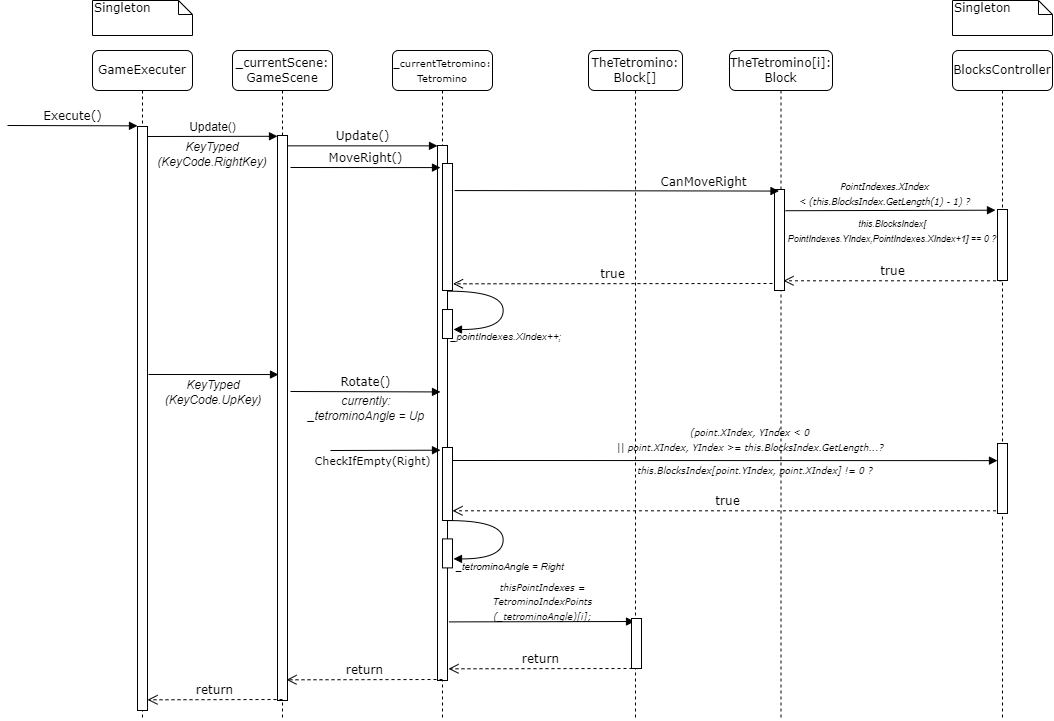

The diagram above was exported from draw.io. Its source (the exported page's mxGraphModel, read from the mxfile embedded in the PNG):
<mxGraphModel dx="913" dy="489" grid="1" gridSize="10" guides="1" tooltips="1" connect="1" arrows="1" fold="1" page="1" pageScale="1" pageWidth="1100" pageHeight="850" background="none" math="0" shadow="0">
  <root>
    <mxCell id="0" />
    <mxCell id="1" parent="0" />
    <mxCell id="7baba1c4bc27f4b0-2" value="_currentScene: GameScene" style="shape=umlLifeline;perimeter=lifelinePerimeter;whiteSpace=wrap;html=1;container=1;collapsible=0;recursiveResize=0;outlineConnect=0;rounded=1;shadow=0;comic=0;labelBackgroundColor=none;strokeWidth=1;fontFamily=Verdana;fontSize=12;align=center;" parent="1" vertex="1">
      <mxGeometry x="240" y="80" width="100" height="670" as="geometry" />
    </mxCell>
    <mxCell id="7baba1c4bc27f4b0-10" value="" style="html=1;points=[];perimeter=orthogonalPerimeter;rounded=0;shadow=0;comic=0;labelBackgroundColor=none;strokeWidth=1;fontFamily=Verdana;fontSize=12;align=center;" parent="7baba1c4bc27f4b0-2" vertex="1">
      <mxGeometry x="45" y="85" width="10" height="565" as="geometry" />
    </mxCell>
    <mxCell id="7baba1c4bc27f4b0-3" value="&lt;font style=&quot;font-size: 10px;&quot;&gt;_currentTetromino:&lt;br&gt;Tetromino&lt;/font&gt;" style="shape=umlLifeline;perimeter=lifelinePerimeter;whiteSpace=wrap;html=1;container=1;collapsible=0;recursiveResize=0;outlineConnect=0;rounded=1;shadow=0;comic=0;labelBackgroundColor=none;strokeWidth=1;fontFamily=Verdana;fontSize=12;align=center;" parent="1" vertex="1">
      <mxGeometry x="400" y="80" width="100" height="670" as="geometry" />
    </mxCell>
    <mxCell id="7baba1c4bc27f4b0-13" value="" style="html=1;points=[];perimeter=orthogonalPerimeter;rounded=0;shadow=0;comic=0;labelBackgroundColor=none;strokeWidth=1;fontFamily=Verdana;fontSize=12;align=center;" parent="7baba1c4bc27f4b0-3" vertex="1">
      <mxGeometry x="45" y="95" width="10" height="535" as="geometry" />
    </mxCell>
    <mxCell id="EDQwWgII8SsEnduEfPUr-5" value="" style="html=1;points=[];perimeter=orthogonalPerimeter;rounded=0;shadow=0;comic=0;labelBackgroundColor=none;strokeWidth=1;fontFamily=Verdana;fontSize=12;align=center;" parent="7baba1c4bc27f4b0-3" vertex="1">
      <mxGeometry x="50" y="113" width="10" height="127" as="geometry" />
    </mxCell>
    <mxCell id="EDQwWgII8SsEnduEfPUr-10" value="" style="html=1;points=[];perimeter=orthogonalPerimeter;rounded=0;shadow=0;comic=0;labelBackgroundColor=none;strokeWidth=1;fontFamily=Verdana;fontSize=12;align=center;" parent="7baba1c4bc27f4b0-3" vertex="1">
      <mxGeometry x="50" y="259" width="10" height="29" as="geometry" />
    </mxCell>
    <mxCell id="xECrbTyybL0EvQEpkT_S-8" value="" style="html=1;points=[];perimeter=orthogonalPerimeter;rounded=0;shadow=0;comic=0;labelBackgroundColor=none;strokeWidth=1;fontFamily=Verdana;fontSize=12;align=center;" vertex="1" parent="7baba1c4bc27f4b0-3">
      <mxGeometry x="50" y="397" width="10" height="73" as="geometry" />
    </mxCell>
    <mxCell id="7baba1c4bc27f4b0-4" value="TheTetromino: Block[]" style="shape=umlLifeline;perimeter=lifelinePerimeter;whiteSpace=wrap;html=1;container=1;collapsible=0;recursiveResize=0;outlineConnect=0;rounded=1;shadow=0;comic=0;labelBackgroundColor=none;strokeWidth=1;fontFamily=Verdana;fontSize=12;align=center;" parent="1" vertex="1">
      <mxGeometry x="596" y="80" width="94" height="670" as="geometry" />
    </mxCell>
    <mxCell id="EDQwWgII8SsEnduEfPUr-12" value="&lt;i style=&quot;font-size: 9px;&quot;&gt;thisPointIndexes = &lt;br&gt;TetrominoIndexPoints&lt;br&gt;(_tetrominoAngle)[i];&lt;/i&gt;" style="html=1;verticalAlign=bottom;endArrow=block;entryX=0;entryY=0;labelBackgroundColor=none;fontFamily=Verdana;fontSize=12;edgeStyle=elbowEdgeStyle;elbow=vertical;exitX=1.185;exitY=0.782;exitDx=0;exitDy=0;exitPerimeter=0;" parent="7baba1c4bc27f4b0-4" edge="1">
      <mxGeometry x="0.008" y="-4" relative="1" as="geometry">
        <mxPoint x="-139.1500000000001" y="571.4000000000001" as="sourcePoint" />
        <mxPoint x="46" y="570.5" as="targetPoint" />
        <mxPoint as="offset" />
      </mxGeometry>
    </mxCell>
    <mxCell id="7rQAchDwiQ99QMkRqiyw-3" value="true" style="html=1;verticalAlign=bottom;endArrow=open;dashed=1;endSize=8;labelBackgroundColor=none;fontFamily=Verdana;fontSize=12;edgeStyle=elbowEdgeStyle;elbow=vertical;" parent="7baba1c4bc27f4b0-4" edge="1">
      <mxGeometry relative="1" as="geometry">
        <mxPoint x="-135.5" y="233" as="targetPoint" />
        <Array as="points">
          <mxPoint x="220.65999999999985" y="233.29999999999995" />
        </Array>
        <mxPoint x="184" y="233" as="sourcePoint" />
      </mxGeometry>
    </mxCell>
    <mxCell id="xECrbTyybL0EvQEpkT_S-13" value="&lt;i style=&quot;border-color: var(--border-color); font-family: Verdana; font-size: 9px;&quot;&gt;(point.XIndex, YIndex &amp;lt; 0&lt;br style=&quot;border-color: var(--border-color);&quot;&gt;|| point.XIndex, Y&lt;/i&gt;&lt;i style=&quot;border-color: var(--border-color); font-family: Verdana; font-size: 9px;&quot;&gt;Index&amp;nbsp;&lt;/i&gt;&lt;i style=&quot;border-color: var(--border-color); font-family: Verdana; font-size: 9px;&quot;&gt;&amp;gt;= this.BlocksIndex.GetLength...?&lt;/i&gt;" style="text;html=1;strokeColor=none;fillColor=none;align=center;verticalAlign=middle;whiteSpace=wrap;rounded=0;" vertex="1" parent="7baba1c4bc27f4b0-4">
      <mxGeometry x="-56" y="374" width="436" height="30" as="geometry" />
    </mxCell>
    <mxCell id="xECrbTyybL0EvQEpkT_S-15" value="true" style="html=1;verticalAlign=bottom;endArrow=open;dashed=1;endSize=8;labelBackgroundColor=none;fontFamily=Verdana;fontSize=12;edgeStyle=elbowEdgeStyle;elbow=vertical;" edge="1" parent="7baba1c4bc27f4b0-4">
      <mxGeometry relative="1" as="geometry">
        <mxPoint x="-136" y="460" as="targetPoint" />
        <Array as="points">
          <mxPoint x="220.15999999999985" y="460.29999999999995" />
        </Array>
        <mxPoint x="413.5000000000002" y="460.29999999999995" as="sourcePoint" />
      </mxGeometry>
    </mxCell>
    <mxCell id="7baba1c4bc27f4b0-5" value="TheTetromino[i]: Block" style="shape=umlLifeline;perimeter=lifelinePerimeter;whiteSpace=wrap;html=1;container=1;collapsible=0;recursiveResize=0;outlineConnect=0;rounded=1;shadow=0;comic=0;labelBackgroundColor=none;strokeWidth=1;fontFamily=Verdana;fontSize=12;align=center;" parent="1" vertex="1">
      <mxGeometry x="737" y="80" width="103" height="670" as="geometry" />
    </mxCell>
    <mxCell id="EDQwWgII8SsEnduEfPUr-15" value="" style="html=1;points=[];perimeter=orthogonalPerimeter;rounded=0;shadow=0;comic=0;labelBackgroundColor=none;strokeWidth=1;fontFamily=Verdana;fontSize=12;align=center;" parent="7baba1c4bc27f4b0-5" vertex="1">
      <mxGeometry x="45" y="139" width="10" height="101" as="geometry" />
    </mxCell>
    <mxCell id="xECrbTyybL0EvQEpkT_S-14" value="&lt;font size=&quot;1&quot; face=&quot;Verdana&quot;&gt;&lt;i style=&quot;font-size: 9px;&quot;&gt;this.BlocksIndex[point.YIndex, point.XIndex] != 0 ?&lt;/i&gt;&lt;/font&gt;" style="text;html=1;strokeColor=none;fillColor=none;align=center;verticalAlign=middle;whiteSpace=wrap;rounded=0;" vertex="1" parent="7baba1c4bc27f4b0-5">
      <mxGeometry x="-192" y="405" width="436" height="30" as="geometry" />
    </mxCell>
    <mxCell id="7baba1c4bc27f4b0-7" value="BlocksController" style="shape=umlLifeline;perimeter=lifelinePerimeter;whiteSpace=wrap;html=1;container=1;collapsible=0;recursiveResize=0;outlineConnect=0;rounded=1;shadow=0;comic=0;labelBackgroundColor=none;strokeWidth=1;fontFamily=Verdana;fontSize=12;align=center;" parent="1" vertex="1">
      <mxGeometry x="960" y="80" width="100" height="670" as="geometry" />
    </mxCell>
    <mxCell id="EDQwWgII8SsEnduEfPUr-18" value="" style="html=1;points=[];perimeter=orthogonalPerimeter;rounded=0;shadow=0;comic=0;labelBackgroundColor=none;strokeWidth=1;fontFamily=Verdana;fontSize=12;align=center;" parent="7baba1c4bc27f4b0-7" vertex="1">
      <mxGeometry x="45" y="159" width="10" height="71" as="geometry" />
    </mxCell>
    <mxCell id="xECrbTyybL0EvQEpkT_S-11" value="" style="html=1;points=[];perimeter=orthogonalPerimeter;rounded=0;shadow=0;comic=0;labelBackgroundColor=none;strokeWidth=1;fontFamily=Verdana;fontSize=12;align=center;" vertex="1" parent="7baba1c4bc27f4b0-7">
      <mxGeometry x="45" y="393" width="10" height="70" as="geometry" />
    </mxCell>
    <mxCell id="xECrbTyybL0EvQEpkT_S-12" value="&lt;font style=&quot;font-size: 9px;&quot;&gt;&lt;i&gt;&lt;br&gt;&lt;/i&gt;&lt;/font&gt;" style="html=1;verticalAlign=bottom;endArrow=block;labelBackgroundColor=none;fontFamily=Verdana;fontSize=12;edgeStyle=elbowEdgeStyle;elbow=vertical;" edge="1" parent="7baba1c4bc27f4b0-7">
      <mxGeometry x="-0.0627" relative="1" as="geometry">
        <mxPoint x="-500" y="410" as="sourcePoint" />
        <mxPoint x="45" y="410.22" as="targetPoint" />
        <mxPoint as="offset" />
      </mxGeometry>
    </mxCell>
    <mxCell id="7baba1c4bc27f4b0-8" value="GameExecuter" style="shape=umlLifeline;perimeter=lifelinePerimeter;whiteSpace=wrap;html=1;container=1;collapsible=0;recursiveResize=0;outlineConnect=0;rounded=1;shadow=0;comic=0;labelBackgroundColor=none;strokeWidth=1;fontFamily=Verdana;fontSize=12;align=center;" parent="1" vertex="1">
      <mxGeometry x="100" y="80" width="100" height="670" as="geometry" />
    </mxCell>
    <mxCell id="7baba1c4bc27f4b0-9" value="" style="html=1;points=[];perimeter=orthogonalPerimeter;rounded=0;shadow=0;comic=0;labelBackgroundColor=none;strokeWidth=1;fontFamily=Verdana;fontSize=12;align=center;" parent="7baba1c4bc27f4b0-8" vertex="1">
      <mxGeometry x="45" y="76" width="10" height="584" as="geometry" />
    </mxCell>
    <mxCell id="EDQwWgII8SsEnduEfPUr-1" value="Execute()" style="html=1;verticalAlign=bottom;endArrow=block;entryX=0;entryY=0;labelBackgroundColor=none;fontFamily=Verdana;fontSize=12;edgeStyle=elbowEdgeStyle;elbow=vertical;" parent="7baba1c4bc27f4b0-8" edge="1">
      <mxGeometry relative="1" as="geometry">
        <mxPoint x="-85" y="75" as="sourcePoint" />
        <mxPoint x="45" y="75" as="targetPoint" />
      </mxGeometry>
    </mxCell>
    <mxCell id="xECrbTyybL0EvQEpkT_S-3" value="return" style="html=1;verticalAlign=bottom;endArrow=open;dashed=1;endSize=8;labelBackgroundColor=none;fontFamily=Verdana;fontSize=12;edgeStyle=elbowEdgeStyle;elbow=vertical;entryX=1.384;entryY=0.849;entryDx=0;entryDy=0;entryPerimeter=0;" edge="1" parent="7baba1c4bc27f4b0-8">
      <mxGeometry relative="1" as="geometry">
        <mxPoint x="54.999999999999886" y="649.005" as="targetPoint" />
        <Array as="points">
          <mxPoint x="268.15999999999997" y="649.31" />
          <mxPoint x="298.15999999999985" y="649.31" />
        </Array>
        <mxPoint x="190" y="649" as="sourcePoint" />
      </mxGeometry>
    </mxCell>
    <mxCell id="7baba1c4bc27f4b0-16" value="" style="html=1;points=[];perimeter=orthogonalPerimeter;rounded=0;shadow=0;comic=0;labelBackgroundColor=none;strokeWidth=1;fontFamily=Verdana;fontSize=12;align=center;" parent="1" vertex="1">
      <mxGeometry x="639" y="648" width="10" height="50" as="geometry" />
    </mxCell>
    <mxCell id="7baba1c4bc27f4b0-11" value="&lt;span style=&quot;border-color: var(--border-color); font-family: Helvetica;&quot;&gt;&lt;font style=&quot;border-color: var(--border-color); font-size: 12px;&quot;&gt;Update()&lt;/font&gt;&lt;/span&gt;" style="html=1;verticalAlign=bottom;endArrow=block;entryX=0;entryY=0;labelBackgroundColor=none;fontFamily=Verdana;fontSize=12;edgeStyle=elbowEdgeStyle;elbow=vertical;" parent="1" edge="1">
      <mxGeometry relative="1" as="geometry">
        <mxPoint x="155" y="166" as="sourcePoint" />
        <mxPoint x="285" y="166" as="targetPoint" />
      </mxGeometry>
    </mxCell>
    <mxCell id="7baba1c4bc27f4b0-14" value="Update()" style="html=1;verticalAlign=bottom;endArrow=block;entryX=0;entryY=0;labelBackgroundColor=none;fontFamily=Verdana;fontSize=12;edgeStyle=elbowEdgeStyle;elbow=vertical;" parent="1" source="7baba1c4bc27f4b0-10" target="7baba1c4bc27f4b0-13" edge="1">
      <mxGeometry relative="1" as="geometry">
        <mxPoint x="370" y="175" as="sourcePoint" />
      </mxGeometry>
    </mxCell>
    <mxCell id="7baba1c4bc27f4b0-40" value="Singleton" style="shape=note;whiteSpace=wrap;html=1;size=14;verticalAlign=top;align=left;spacingTop=-6;rounded=0;shadow=0;comic=0;labelBackgroundColor=none;strokeWidth=1;fontFamily=Verdana;fontSize=12" parent="1" vertex="1">
      <mxGeometry x="100" y="30" width="100" height="35" as="geometry" />
    </mxCell>
    <mxCell id="7baba1c4bc27f4b0-46" value="Singleton" style="shape=note;whiteSpace=wrap;html=1;size=14;verticalAlign=top;align=left;spacingTop=-6;rounded=0;shadow=0;comic=0;labelBackgroundColor=none;strokeWidth=1;fontFamily=Verdana;fontSize=12" parent="1" vertex="1">
      <mxGeometry x="960" y="30" width="100" height="35" as="geometry" />
    </mxCell>
    <mxCell id="EDQwWgII8SsEnduEfPUr-3" value="&lt;i&gt;KeyTyped&lt;br&gt;(KeyCode.RightKey)&lt;/i&gt;" style="text;html=1;strokeColor=none;fillColor=none;align=center;verticalAlign=middle;whiteSpace=wrap;rounded=0;" parent="1" vertex="1">
      <mxGeometry x="190" y="169" width="60" height="30" as="geometry" />
    </mxCell>
    <mxCell id="EDQwWgII8SsEnduEfPUr-6" value="MoveRight()" style="html=1;verticalAlign=bottom;endArrow=block;entryX=0;entryY=0;labelBackgroundColor=none;fontFamily=Verdana;fontSize=12;edgeStyle=elbowEdgeStyle;elbow=vertical;" parent="1" edge="1">
      <mxGeometry relative="1" as="geometry">
        <mxPoint x="298" y="197" as="sourcePoint" />
        <mxPoint x="448" y="197" as="targetPoint" />
      </mxGeometry>
    </mxCell>
    <mxCell id="EDQwWgII8SsEnduEfPUr-13" value="&lt;font size=&quot;1&quot; style=&quot;&quot;&gt;&lt;i style=&quot;&quot;&gt;_pointIndexes.XIndex++;&lt;/i&gt;&lt;/font&gt;" style="text;html=1;strokeColor=none;fillColor=none;align=center;verticalAlign=middle;whiteSpace=wrap;rounded=0;" parent="1" vertex="1">
      <mxGeometry x="484" y="356" width="60" height="20" as="geometry" />
    </mxCell>
    <mxCell id="EDQwWgII8SsEnduEfPUr-14" value="CanMoveRight" style="html=1;verticalAlign=bottom;endArrow=block;labelBackgroundColor=none;fontFamily=Verdana;fontSize=12;edgeStyle=elbowEdgeStyle;elbow=vertical;exitX=1.121;exitY=0.392;exitDx=0;exitDy=0;exitPerimeter=0;" parent="1" edge="1">
      <mxGeometry x="0.5345" relative="1" as="geometry">
        <mxPoint x="462.21000000000004" y="220.048" as="sourcePoint" />
        <mxPoint x="786.5" y="220.33333333333326" as="targetPoint" />
        <mxPoint as="offset" />
      </mxGeometry>
    </mxCell>
    <mxCell id="EDQwWgII8SsEnduEfPUr-17" value="" style="html=1;verticalAlign=bottom;endArrow=block;labelBackgroundColor=none;fontFamily=Verdana;fontSize=12;elbow=vertical;edgeStyle=orthogonalEdgeStyle;curved=1;entryX=1;entryY=0.286;entryPerimeter=0;exitX=1.038;exitY=0.345;exitPerimeter=0;" parent="1" edge="1">
      <mxGeometry relative="1" as="geometry">
        <mxPoint x="456.00333333333344" y="320.66999999999996" as="sourcePoint" />
        <mxPoint x="461.00333333333344" y="359.00333333333333" as="targetPoint" />
        <Array as="points">
          <mxPoint x="510.66999999999996" y="320.66999999999996" />
          <mxPoint x="510.66999999999996" y="358.66999999999996" />
        </Array>
      </mxGeometry>
    </mxCell>
    <mxCell id="EDQwWgII8SsEnduEfPUr-19" value="&lt;i style=&quot;font-size: 8.5px;&quot;&gt;&lt;font style=&quot;font-size: 8.5px;&quot;&gt;PointIndexes.XIndex &lt;br&gt;&amp;lt; (this.BlocksIndex.GetLength(1) - 1) ?&lt;/font&gt;&lt;/i&gt;" style="html=1;verticalAlign=bottom;endArrow=block;labelBackgroundColor=none;fontFamily=Verdana;fontSize=12;edgeStyle=elbowEdgeStyle;elbow=vertical;exitX=1.121;exitY=0.392;exitDx=0;exitDy=0;exitPerimeter=0;" parent="1" edge="1">
      <mxGeometry x="-0.0627" relative="1" as="geometry">
        <mxPoint x="793" y="240.22" as="sourcePoint" />
        <mxPoint x="1003" y="240" as="targetPoint" />
        <mxPoint as="offset" />
      </mxGeometry>
    </mxCell>
    <mxCell id="7rQAchDwiQ99QMkRqiyw-1" value="&lt;i style=&quot;font-size: 9px;&quot;&gt;&lt;font style=&quot;font-size: 9px;&quot;&gt;this.BlocksIndex[&lt;br&gt;PointIndexes.YIndex,PointIndexes.XIndex+1] == 0 ?&lt;/font&gt;&lt;/i&gt;" style="text;html=1;strokeColor=none;fillColor=none;align=center;verticalAlign=middle;whiteSpace=wrap;rounded=0;" parent="1" vertex="1">
      <mxGeometry x="790" y="245" width="220" height="30" as="geometry" />
    </mxCell>
    <mxCell id="7rQAchDwiQ99QMkRqiyw-2" value="true" style="html=1;verticalAlign=bottom;endArrow=open;dashed=1;endSize=8;labelBackgroundColor=none;fontFamily=Verdana;fontSize=12;edgeStyle=elbowEdgeStyle;elbow=vertical;entryX=1.384;entryY=0.849;entryDx=0;entryDy=0;entryPerimeter=0;" parent="1" edge="1">
      <mxGeometry relative="1" as="geometry">
        <mxPoint x="790.9999999999999" y="309.995" as="targetPoint" />
        <Array as="points">
          <mxPoint x="1004.16" y="310.29999999999995" />
          <mxPoint x="1034.1599999999999" y="310.29999999999995" />
        </Array>
        <mxPoint x="1009.5" y="310.29999999999995" as="sourcePoint" />
      </mxGeometry>
    </mxCell>
    <mxCell id="xECrbTyybL0EvQEpkT_S-1" value="return" style="html=1;verticalAlign=bottom;endArrow=open;dashed=1;endSize=8;labelBackgroundColor=none;fontFamily=Verdana;fontSize=12;edgeStyle=elbowEdgeStyle;elbow=vertical;entryX=1.384;entryY=0.849;entryDx=0;entryDy=0;entryPerimeter=0;" edge="1" parent="1">
      <mxGeometry relative="1" as="geometry">
        <mxPoint x="455.9999999999999" y="698.005" as="targetPoint" />
        <Array as="points">
          <mxPoint x="669.16" y="698.31" />
          <mxPoint x="699.1599999999999" y="698.31" />
        </Array>
        <mxPoint x="640" y="698" as="sourcePoint" />
      </mxGeometry>
    </mxCell>
    <mxCell id="xECrbTyybL0EvQEpkT_S-2" value="return" style="html=1;verticalAlign=bottom;endArrow=open;dashed=1;endSize=8;labelBackgroundColor=none;fontFamily=Verdana;fontSize=12;edgeStyle=elbowEdgeStyle;elbow=vertical;entryX=1.384;entryY=0.849;entryDx=0;entryDy=0;entryPerimeter=0;" edge="1" parent="1">
      <mxGeometry relative="1" as="geometry">
        <mxPoint x="293.9999999999999" y="709.005" as="targetPoint" />
        <Array as="points">
          <mxPoint x="507.15999999999997" y="709.31" />
          <mxPoint x="537.1599999999999" y="709.31" />
        </Array>
        <mxPoint x="450" y="709" as="sourcePoint" />
      </mxGeometry>
    </mxCell>
    <mxCell id="xECrbTyybL0EvQEpkT_S-4" value="" style="html=1;verticalAlign=bottom;endArrow=block;entryX=0;entryY=0;labelBackgroundColor=none;fontFamily=Verdana;fontSize=12;edgeStyle=elbowEdgeStyle;elbow=vertical;" edge="1" parent="1">
      <mxGeometry relative="1" as="geometry">
        <mxPoint x="156" y="404" as="sourcePoint" />
        <mxPoint x="286" y="404" as="targetPoint" />
      </mxGeometry>
    </mxCell>
    <mxCell id="xECrbTyybL0EvQEpkT_S-5" value="&lt;i&gt;KeyTyped&lt;br&gt;(KeyCode.UpKey)&lt;/i&gt;" style="text;html=1;strokeColor=none;fillColor=none;align=center;verticalAlign=middle;whiteSpace=wrap;rounded=0;" vertex="1" parent="1">
      <mxGeometry x="191" y="407" width="60" height="30" as="geometry" />
    </mxCell>
    <mxCell id="xECrbTyybL0EvQEpkT_S-6" value="Rotate()" style="html=1;verticalAlign=bottom;endArrow=block;entryX=0;entryY=0;labelBackgroundColor=none;fontFamily=Verdana;fontSize=12;edgeStyle=elbowEdgeStyle;elbow=vertical;" edge="1" parent="1">
      <mxGeometry relative="1" as="geometry">
        <mxPoint x="298" y="421" as="sourcePoint" />
        <mxPoint x="448" y="421" as="targetPoint" />
      </mxGeometry>
    </mxCell>
    <mxCell id="xECrbTyybL0EvQEpkT_S-7" value="&lt;i&gt;currently: _tetrominoAngle = Up&lt;/i&gt;" style="text;html=1;strokeColor=none;fillColor=none;align=center;verticalAlign=middle;whiteSpace=wrap;rounded=0;" vertex="1" parent="1">
      <mxGeometry x="309" y="431" width="130" height="13" as="geometry" />
    </mxCell>
    <mxCell id="xECrbTyybL0EvQEpkT_S-9" value="&lt;font style=&quot;font-size: 11px;&quot;&gt;CheckIfEmpty(Right)&lt;/font&gt;" style="html=1;verticalAlign=bottom;endArrow=block;entryX=0;entryY=0;labelBackgroundColor=none;fontFamily=Verdana;fontSize=12;edgeStyle=elbowEdgeStyle;elbow=vertical;" edge="1" parent="1">
      <mxGeometry x="-0.2364" y="-20" relative="1" as="geometry">
        <mxPoint x="338" y="480" as="sourcePoint" />
        <mxPoint x="448" y="480" as="targetPoint" />
        <mxPoint as="offset" />
      </mxGeometry>
    </mxCell>
    <mxCell id="xECrbTyybL0EvQEpkT_S-16" value="" style="html=1;points=[];perimeter=orthogonalPerimeter;rounded=0;shadow=0;comic=0;labelBackgroundColor=none;strokeWidth=1;fontFamily=Verdana;fontSize=12;align=center;" vertex="1" parent="1">
      <mxGeometry x="450" y="568.4000000000001" width="10" height="29" as="geometry" />
    </mxCell>
    <mxCell id="xECrbTyybL0EvQEpkT_S-17" value="&lt;font size=&quot;1&quot; style=&quot;&quot;&gt;&lt;i style=&quot;&quot;&gt;_tetrominoAngle = Right&lt;/i&gt;&lt;/font&gt;" style="text;html=1;strokeColor=none;fillColor=none;align=center;verticalAlign=middle;whiteSpace=wrap;rounded=0;" vertex="1" parent="1">
      <mxGeometry x="460" y="586.4" width="116" height="20" as="geometry" />
    </mxCell>
    <mxCell id="xECrbTyybL0EvQEpkT_S-18" value="" style="html=1;verticalAlign=bottom;endArrow=block;labelBackgroundColor=none;fontFamily=Verdana;fontSize=12;elbow=vertical;edgeStyle=orthogonalEdgeStyle;curved=1;entryX=1;entryY=0.286;entryPerimeter=0;exitX=1.038;exitY=0.345;exitPerimeter=0;" edge="1" parent="1">
      <mxGeometry relative="1" as="geometry">
        <mxPoint x="456.00333333333344" y="550.0699999999999" as="sourcePoint" />
        <mxPoint x="461.00333333333344" y="588.4033333333334" as="targetPoint" />
        <Array as="points">
          <mxPoint x="510.66999999999996" y="550.0699999999999" />
          <mxPoint x="510.66999999999996" y="588.0699999999999" />
        </Array>
      </mxGeometry>
    </mxCell>
  </root>
</mxGraphModel>